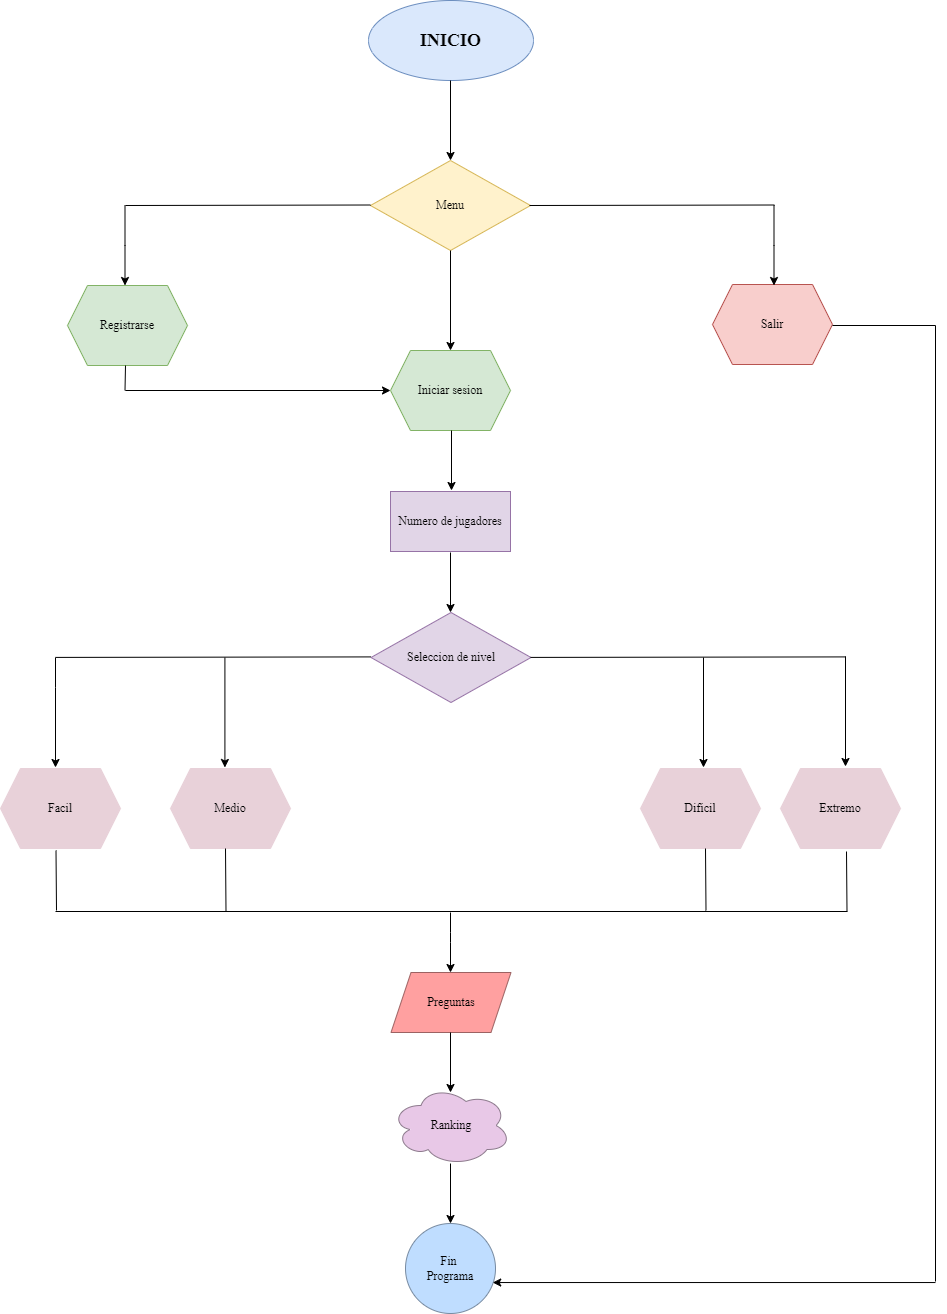

The diagram above was exported from draw.io. Its source (the exported page's mxGraphModel, read from the mxfile embedded in the PNG):
<mxGraphModel dx="4310" dy="1630" grid="1" gridSize="10" guides="1" tooltips="1" connect="1" arrows="1" fold="1" page="1" pageScale="1" pageWidth="850" pageHeight="1100" math="0" shadow="0">
  <root>
    <mxCell id="0" />
    <mxCell id="1" parent="0" />
    <mxCell id="Bh_2_UOjDmWj92w8OSH0-1" value="&lt;h2&gt;&lt;font face=&quot;Times New Roman&quot;&gt;INICIO&lt;/font&gt;&lt;/h2&gt;" style="ellipse;whiteSpace=wrap;html=1;fillColor=#dae8fc;strokeColor=#6c8ebf;" parent="1" vertex="1">
      <mxGeometry x="343" y="10" width="165" height="80" as="geometry" />
    </mxCell>
    <mxCell id="Bh_2_UOjDmWj92w8OSH0-2" value="" style="endArrow=classic;html=1;rounded=0;fontFamily=Times New Roman;" parent="1" edge="1">
      <mxGeometry width="50" height="50" relative="1" as="geometry">
        <mxPoint x="425" y="90" as="sourcePoint" />
        <mxPoint x="425" y="170" as="targetPoint" />
        <Array as="points" />
      </mxGeometry>
    </mxCell>
    <mxCell id="Bh_2_UOjDmWj92w8OSH0-5" value="" style="endArrow=none;html=1;rounded=0;fontFamily=Times New Roman;startArrow=none;" parent="1" source="Bh_2_UOjDmWj92w8OSH0-3" edge="1">
      <mxGeometry width="50" height="50" relative="1" as="geometry">
        <mxPoint x="350" y="280" as="sourcePoint" />
        <mxPoint x="450" y="200" as="targetPoint" />
      </mxGeometry>
    </mxCell>
    <mxCell id="Bh_2_UOjDmWj92w8OSH0-3" value="Menu" style="rhombus;whiteSpace=wrap;html=1;fontFamily=Times New Roman;fillColor=#fff2cc;strokeColor=#d6b656;" parent="1" vertex="1">
      <mxGeometry x="345" y="170" width="160" height="90" as="geometry" />
    </mxCell>
    <mxCell id="Bh_2_UOjDmWj92w8OSH0-7" value="" style="endArrow=none;html=1;rounded=0;fontFamily=Times New Roman;" parent="1" edge="1">
      <mxGeometry width="50" height="50" relative="1" as="geometry">
        <mxPoint x="100" y="215" as="sourcePoint" />
        <mxPoint x="345" y="214.5" as="targetPoint" />
      </mxGeometry>
    </mxCell>
    <mxCell id="Bh_2_UOjDmWj92w8OSH0-9" value="" style="endArrow=classic;html=1;rounded=0;fontFamily=Times New Roman;entryX=0.5;entryY=0;entryDx=0;entryDy=0;" parent="1" target="Bh_2_UOjDmWj92w8OSH0-11" edge="1">
      <mxGeometry width="50" height="50" relative="1" as="geometry">
        <mxPoint x="425" y="260" as="sourcePoint" />
        <mxPoint x="425" y="340" as="targetPoint" />
        <Array as="points" />
      </mxGeometry>
    </mxCell>
    <mxCell id="Bh_2_UOjDmWj92w8OSH0-11" value="Iniciar sesion" style="shape=hexagon;perimeter=hexagonPerimeter2;whiteSpace=wrap;html=1;fixedSize=1;fontFamily=Times New Roman;fillColor=#d5e8d4;strokeColor=#82b366;" parent="1" vertex="1">
      <mxGeometry x="365" y="360" width="120" height="80" as="geometry" />
    </mxCell>
    <mxCell id="Bh_2_UOjDmWj92w8OSH0-12" value="Registrarse" style="shape=hexagon;perimeter=hexagonPerimeter2;whiteSpace=wrap;html=1;fixedSize=1;fontFamily=Times New Roman;fillColor=#d5e8d4;strokeColor=#82b366;" parent="1" vertex="1">
      <mxGeometry x="42" y="295" width="120" height="80" as="geometry" />
    </mxCell>
    <mxCell id="Bh_2_UOjDmWj92w8OSH0-13" value="Salir" style="shape=hexagon;perimeter=hexagonPerimeter2;whiteSpace=wrap;html=1;fixedSize=1;fontFamily=Times New Roman;fillColor=#f8cecc;strokeColor=#b85450;" parent="1" vertex="1">
      <mxGeometry x="687" y="294" width="120" height="80" as="geometry" />
    </mxCell>
    <mxCell id="Bh_2_UOjDmWj92w8OSH0-26" value="" style="endArrow=classic;html=1;rounded=0;fontFamily=Times New Roman;entryX=0.5;entryY=0;entryDx=0;entryDy=0;" parent="1" edge="1">
      <mxGeometry width="50" height="50" relative="1" as="geometry">
        <mxPoint x="99.5" y="215" as="sourcePoint" />
        <mxPoint x="99.5" y="295" as="targetPoint" />
        <Array as="points">
          <mxPoint x="99.5" y="255" />
        </Array>
      </mxGeometry>
    </mxCell>
    <mxCell id="Bh_2_UOjDmWj92w8OSH0-29" value="" style="endArrow=classic;html=1;rounded=0;fontFamily=Times New Roman;entryX=0;entryY=0.5;entryDx=0;entryDy=0;" parent="1" target="Bh_2_UOjDmWj92w8OSH0-11" edge="1">
      <mxGeometry width="50" height="50" relative="1" as="geometry">
        <mxPoint x="100" y="400" as="sourcePoint" />
        <mxPoint x="330" y="400" as="targetPoint" />
        <Array as="points" />
      </mxGeometry>
    </mxCell>
    <mxCell id="Bh_2_UOjDmWj92w8OSH0-30" value="" style="endArrow=none;html=1;rounded=0;fontFamily=Times New Roman;" parent="1" edge="1">
      <mxGeometry width="50" height="50" relative="1" as="geometry">
        <mxPoint x="100" y="375" as="sourcePoint" />
        <mxPoint x="99.5" y="400" as="targetPoint" />
        <Array as="points" />
      </mxGeometry>
    </mxCell>
    <mxCell id="Bh_2_UOjDmWj92w8OSH0-34" value="Numero de jugadores" style="rounded=0;whiteSpace=wrap;html=1;fontFamily=Times New Roman;fillColor=#e1d5e7;strokeColor=#9673a6;" parent="1" vertex="1">
      <mxGeometry x="365" y="501" width="120" height="60" as="geometry" />
    </mxCell>
    <mxCell id="Bh_2_UOjDmWj92w8OSH0-36" value="" style="endArrow=classic;html=1;rounded=0;fontFamily=Times New Roman;" parent="1" edge="1">
      <mxGeometry width="50" height="50" relative="1" as="geometry">
        <mxPoint x="425" y="562" as="sourcePoint" />
        <mxPoint x="425" y="622" as="targetPoint" />
        <Array as="points" />
      </mxGeometry>
    </mxCell>
    <mxCell id="Bh_2_UOjDmWj92w8OSH0-38" value="Seleccion de nivel" style="rhombus;whiteSpace=wrap;html=1;fontFamily=Times New Roman;fillColor=#e1d5e7;strokeColor=#9673a6;" parent="1" vertex="1">
      <mxGeometry x="345.5" y="622" width="160" height="90" as="geometry" />
    </mxCell>
    <mxCell id="Bh_2_UOjDmWj92w8OSH0-39" value="" style="endArrow=none;html=1;rounded=0;fontFamily=Times New Roman;" parent="1" edge="1">
      <mxGeometry width="50" height="50" relative="1" as="geometry">
        <mxPoint x="30" y="666.91" as="sourcePoint" />
        <mxPoint x="345.5" y="666.41" as="targetPoint" />
      </mxGeometry>
    </mxCell>
    <mxCell id="Bh_2_UOjDmWj92w8OSH0-40" value="" style="endArrow=classic;html=1;rounded=0;fontFamily=Times New Roman;entryX=0.5;entryY=0;entryDx=0;entryDy=0;" parent="1" edge="1">
      <mxGeometry width="50" height="50" relative="1" as="geometry">
        <mxPoint x="30" y="667" as="sourcePoint" />
        <mxPoint x="30" y="776.9999999999998" as="targetPoint" />
        <Array as="points">
          <mxPoint x="30" y="697" />
        </Array>
      </mxGeometry>
    </mxCell>
    <mxCell id="Bh_2_UOjDmWj92w8OSH0-46" value="Facil" style="shape=hexagon;perimeter=hexagonPerimeter2;whiteSpace=wrap;html=1;fixedSize=1;fontFamily=Times New Roman;fillColor=#E8D1D9;strokeColor=#E8D1D9;" parent="1" vertex="1">
      <mxGeometry x="-25" y="778" width="120" height="80" as="geometry" />
    </mxCell>
    <mxCell id="Bh_2_UOjDmWj92w8OSH0-47" value="Dificil" style="shape=hexagon;perimeter=hexagonPerimeter2;whiteSpace=wrap;html=1;fixedSize=1;fontFamily=Times New Roman;fillColor=#E8D1D9;strokeColor=#E8D1D9;" parent="1" vertex="1">
      <mxGeometry x="615" y="778" width="120" height="80" as="geometry" />
    </mxCell>
    <mxCell id="Bh_2_UOjDmWj92w8OSH0-48" value="Medio" style="shape=hexagon;perimeter=hexagonPerimeter2;whiteSpace=wrap;html=1;fixedSize=1;fontFamily=Times New Roman;fillColor=#E8D1D9;strokeColor=#E8D1D9;" parent="1" vertex="1">
      <mxGeometry x="145" y="778" width="120" height="80" as="geometry" />
    </mxCell>
    <mxCell id="Bh_2_UOjDmWj92w8OSH0-49" value="Extremo" style="shape=hexagon;perimeter=hexagonPerimeter2;whiteSpace=wrap;html=1;fixedSize=1;fontFamily=Times New Roman;fillColor=#E8D1D9;strokeColor=#E8D1D9;" parent="1" vertex="1">
      <mxGeometry x="755" y="778" width="120" height="80" as="geometry" />
    </mxCell>
    <mxCell id="Bh_2_UOjDmWj92w8OSH0-53" value="" style="endArrow=none;html=1;rounded=0;fontFamily=Times New Roman;" parent="1" edge="1">
      <mxGeometry width="50" height="50" relative="1" as="geometry">
        <mxPoint x="807" y="335" as="sourcePoint" />
        <mxPoint x="910" y="335" as="targetPoint" />
      </mxGeometry>
    </mxCell>
    <mxCell id="Bh_2_UOjDmWj92w8OSH0-54" value="" style="endArrow=none;html=1;rounded=0;fontFamily=Times New Roman;" parent="1" edge="1">
      <mxGeometry width="50" height="50" relative="1" as="geometry">
        <mxPoint x="910" y="1291" as="sourcePoint" />
        <mxPoint x="910" y="335" as="targetPoint" />
      </mxGeometry>
    </mxCell>
    <mxCell id="Bh_2_UOjDmWj92w8OSH0-61" value="" style="endArrow=none;html=1;rounded=0;fontFamily=Times New Roman;" parent="1" edge="1">
      <mxGeometry width="50" height="50" relative="1" as="geometry">
        <mxPoint x="30" y="921" as="sourcePoint" />
        <mxPoint x="822" y="921" as="targetPoint" />
      </mxGeometry>
    </mxCell>
    <mxCell id="Bh_2_UOjDmWj92w8OSH0-62" value="" style="endArrow=none;html=1;rounded=0;fontFamily=Times New Roman;" parent="1" edge="1">
      <mxGeometry width="50" height="50" relative="1" as="geometry">
        <mxPoint x="31" y="920" as="sourcePoint" />
        <mxPoint x="30.5" y="860" as="targetPoint" />
      </mxGeometry>
    </mxCell>
    <mxCell id="Bh_2_UOjDmWj92w8OSH0-63" value="" style="endArrow=none;html=1;rounded=0;fontFamily=Times New Roman;" parent="1" edge="1">
      <mxGeometry width="50" height="50" relative="1" as="geometry">
        <mxPoint x="200.5" y="921" as="sourcePoint" />
        <mxPoint x="200" y="858" as="targetPoint" />
      </mxGeometry>
    </mxCell>
    <mxCell id="Bh_2_UOjDmWj92w8OSH0-64" value="" style="endArrow=none;html=1;rounded=0;fontFamily=Times New Roman;" parent="1" edge="1">
      <mxGeometry width="50" height="50" relative="1" as="geometry">
        <mxPoint x="680.5" y="920" as="sourcePoint" />
        <mxPoint x="680" y="858" as="targetPoint" />
      </mxGeometry>
    </mxCell>
    <mxCell id="Bh_2_UOjDmWj92w8OSH0-65" value="" style="endArrow=none;html=1;rounded=0;fontFamily=Times New Roman;" parent="1" edge="1">
      <mxGeometry width="50" height="50" relative="1" as="geometry">
        <mxPoint x="821.5" y="921" as="sourcePoint" />
        <mxPoint x="821" y="861" as="targetPoint" />
      </mxGeometry>
    </mxCell>
    <mxCell id="Bh_2_UOjDmWj92w8OSH0-66" value="" style="endArrow=classic;html=1;rounded=0;fontFamily=Times New Roman;" parent="1" edge="1">
      <mxGeometry width="50" height="50" relative="1" as="geometry">
        <mxPoint x="425" y="922" as="sourcePoint" />
        <mxPoint x="425" y="982" as="targetPoint" />
        <Array as="points">
          <mxPoint x="425" y="942" />
          <mxPoint x="425" y="952" />
        </Array>
      </mxGeometry>
    </mxCell>
    <mxCell id="Bh_2_UOjDmWj92w8OSH0-67" value="Preguntas" style="shape=parallelogram;perimeter=parallelogramPerimeter;whiteSpace=wrap;html=1;fixedSize=1;fontFamily=Times New Roman;strokeColor=#9C6262;fillColor=#FFA0A0;" parent="1" vertex="1">
      <mxGeometry x="365.5" y="982" width="120" height="60" as="geometry" />
    </mxCell>
    <mxCell id="Bh_2_UOjDmWj92w8OSH0-69" value="" style="endArrow=classic;html=1;rounded=0;fontFamily=Times New Roman;" parent="1" edge="1">
      <mxGeometry width="50" height="50" relative="1" as="geometry">
        <mxPoint x="425" y="1042" as="sourcePoint" />
        <mxPoint x="425" y="1102" as="targetPoint" />
        <Array as="points" />
      </mxGeometry>
    </mxCell>
    <mxCell id="Bh_2_UOjDmWj92w8OSH0-70" value="Fin&amp;nbsp;&lt;br&gt;Programa" style="ellipse;whiteSpace=wrap;html=1;aspect=fixed;fontFamily=Times New Roman;strokeColor=#788BA1;fillColor=#BFDDFF;" parent="1" vertex="1">
      <mxGeometry x="380" y="1233" width="90" height="90" as="geometry" />
    </mxCell>
    <mxCell id="Bh_2_UOjDmWj92w8OSH0-71" value="Ranking" style="ellipse;shape=cloud;whiteSpace=wrap;html=1;fontFamily=Times New Roman;strokeColor=#8C798C;fillColor=#E8C8E7;" parent="1" vertex="1">
      <mxGeometry x="365.5" y="1095" width="120" height="80" as="geometry" />
    </mxCell>
    <mxCell id="Bh_2_UOjDmWj92w8OSH0-72" value="" style="endArrow=classic;html=1;rounded=0;fontFamily=Times New Roman;" parent="1" edge="1">
      <mxGeometry width="50" height="50" relative="1" as="geometry">
        <mxPoint x="425" y="1173" as="sourcePoint" />
        <mxPoint x="425" y="1233" as="targetPoint" />
        <Array as="points" />
      </mxGeometry>
    </mxCell>
    <mxCell id="Bh_2_UOjDmWj92w8OSH0-74" value="" style="endArrow=classic;html=1;rounded=0;fontFamily=Times New Roman;entryX=0.969;entryY=0.656;entryDx=0;entryDy=0;entryPerimeter=0;" parent="1" target="Bh_2_UOjDmWj92w8OSH0-70" edge="1">
      <mxGeometry width="50" height="50" relative="1" as="geometry">
        <mxPoint x="910" y="1292.04" as="sourcePoint" />
        <mxPoint x="760" y="1292.04" as="targetPoint" />
      </mxGeometry>
    </mxCell>
    <mxCell id="acKz1jboFrtAjpbdokuV-1" value="" style="endArrow=none;html=1;rounded=0;fontFamily=Times New Roman;" edge="1" parent="1">
      <mxGeometry width="50" height="50" relative="1" as="geometry">
        <mxPoint x="504" y="215" as="sourcePoint" />
        <mxPoint x="749" y="214.5" as="targetPoint" />
      </mxGeometry>
    </mxCell>
    <mxCell id="acKz1jboFrtAjpbdokuV-2" value="" style="endArrow=classic;html=1;rounded=0;fontFamily=Times New Roman;entryX=0.5;entryY=0;entryDx=0;entryDy=0;" edge="1" parent="1">
      <mxGeometry width="50" height="50" relative="1" as="geometry">
        <mxPoint x="748.5" y="215" as="sourcePoint" />
        <mxPoint x="748.5" y="295" as="targetPoint" />
        <Array as="points">
          <mxPoint x="748.5" y="255" />
        </Array>
      </mxGeometry>
    </mxCell>
    <mxCell id="acKz1jboFrtAjpbdokuV-3" value="" style="endArrow=classic;html=1;rounded=0;fontFamily=Times New Roman;" edge="1" parent="1">
      <mxGeometry width="50" height="50" relative="1" as="geometry">
        <mxPoint x="426" y="439.9999999999998" as="sourcePoint" />
        <mxPoint x="426" y="499.9999999999998" as="targetPoint" />
        <Array as="points" />
      </mxGeometry>
    </mxCell>
    <mxCell id="acKz1jboFrtAjpbdokuV-4" value="" style="endArrow=none;html=1;rounded=0;fontFamily=Times New Roman;" edge="1" parent="1">
      <mxGeometry width="50" height="50" relative="1" as="geometry">
        <mxPoint x="505" y="666.9099999999997" as="sourcePoint" />
        <mxPoint x="820.5" y="666.41" as="targetPoint" />
      </mxGeometry>
    </mxCell>
    <mxCell id="acKz1jboFrtAjpbdokuV-5" value="" style="endArrow=classic;html=1;rounded=0;fontFamily=Times New Roman;entryX=0.5;entryY=0;entryDx=0;entryDy=0;" edge="1" parent="1">
      <mxGeometry width="50" height="50" relative="1" as="geometry">
        <mxPoint x="199.41" y="666.9999999999998" as="sourcePoint" />
        <mxPoint x="199.41" y="776.9999999999998" as="targetPoint" />
        <Array as="points" />
      </mxGeometry>
    </mxCell>
    <mxCell id="acKz1jboFrtAjpbdokuV-6" value="" style="endArrow=classic;html=1;rounded=0;fontFamily=Times New Roman;entryX=0.5;entryY=0;entryDx=0;entryDy=0;" edge="1" parent="1">
      <mxGeometry width="50" height="50" relative="1" as="geometry">
        <mxPoint x="678" y="666.9999999999998" as="sourcePoint" />
        <mxPoint x="678" y="776.9999999999998" as="targetPoint" />
        <Array as="points" />
      </mxGeometry>
    </mxCell>
    <mxCell id="acKz1jboFrtAjpbdokuV-7" value="" style="endArrow=classic;html=1;rounded=0;fontFamily=Times New Roman;entryX=0.5;entryY=0;entryDx=0;entryDy=0;" edge="1" parent="1">
      <mxGeometry width="50" height="50" relative="1" as="geometry">
        <mxPoint x="820" y="665.9999999999998" as="sourcePoint" />
        <mxPoint x="820" y="775.9999999999998" as="targetPoint" />
        <Array as="points" />
      </mxGeometry>
    </mxCell>
  </root>
</mxGraphModel>